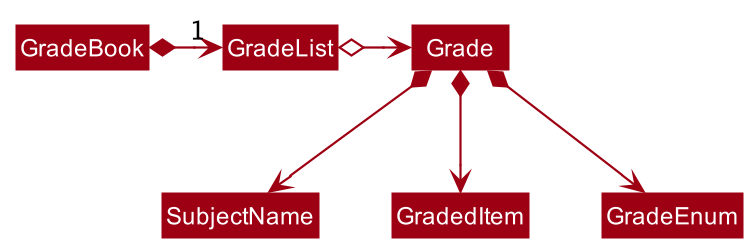

The diagram above was rendered by PlantUML. Its source (embedded in the PNG):
@startuml
!include style.puml
skinparam arrowThickness 1.1
skinparam arrowColor MODEL_COLOR
skinparam classBackgroundColor MODEL_COLOR

GradeBook *-right-> "1" GradeList

GradeList o-right-> Grade

Grade *--> SubjectName
Grade *--> GradedItem
Grade *--> GradeEnum
@enduml